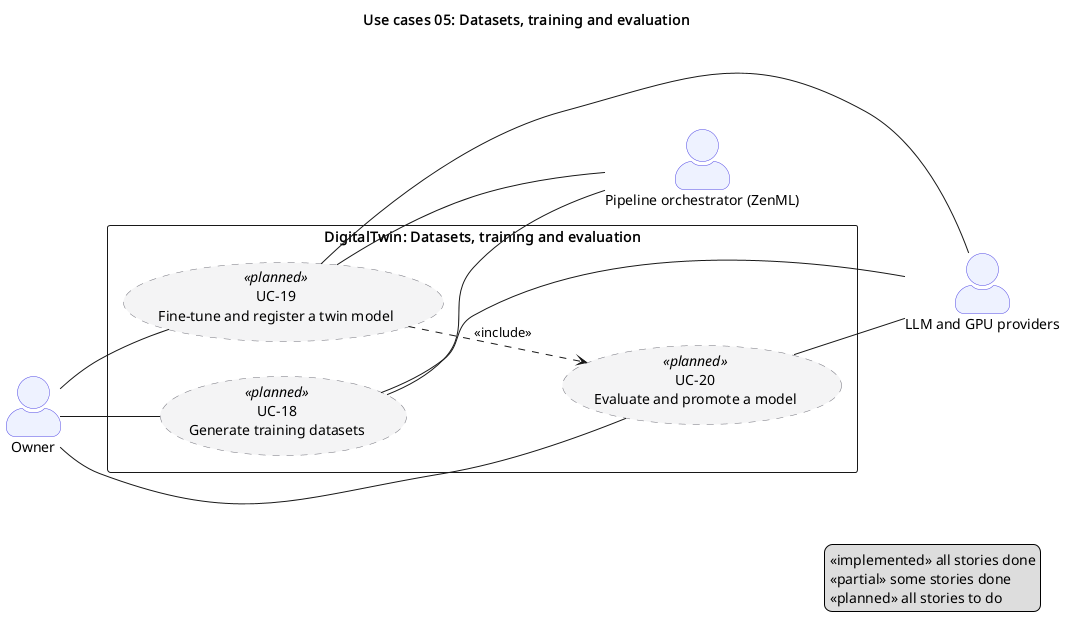

The diagram above was rendered by PlantUML. Its source (embedded in the PNG):
@startuml 05_datasets_training_eval
' Use cases 05: Datasets, training and evaluation
' PlantUML twin of the Mermaid diagram in 05_datasets_training_eval.md; keep the two in sync.
' Status comes from the use case's stories: implemented, partial, planned.

title Use cases 05: Datasets, training and evaluation
left to right direction
skinparam shadowing false
skinparam packageStyle rectangle
skinparam actorStyle awesome
skinparam usecase {
  BackgroundColor<<implemented>> #DCFCE7
  BorderColor<<implemented>> #15803D
  BackgroundColor<<partial>> #FEF9C3
  BorderColor<<partial>> #A16207
  BackgroundColor<<planned>> #F4F4F5
  BorderColor<<planned>> #71717A
  BorderStyle<<planned>> dashed
}
skinparam actor {
  BackgroundColor #EEF2FF
  BorderColor #4F46E5
}

actor "Owner" as owner
rectangle "DigitalTwin: Datasets, training and evaluation" {
  usecase "UC-18\nGenerate training datasets" as uc18 <<planned>>
  usecase "UC-19\nFine-tune and register a twin model" as uc19 <<planned>>
  usecase "UC-20\nEvaluate and promote a model" as uc20 <<planned>>
}
actor "Pipeline orchestrator (ZenML)" as zenml
actor "LLM and GPU providers" as llm

owner -- uc18
owner -- uc19
owner -- uc20
uc18 -- zenml
uc18 -- llm
uc19 -- zenml
uc19 -- llm
uc20 -- llm
uc19 ..> uc20 : <<include>>

legend right
  «implemented» all stories done
  «partial» some stories done
  «planned» all stories to do
endlegend

@enduml